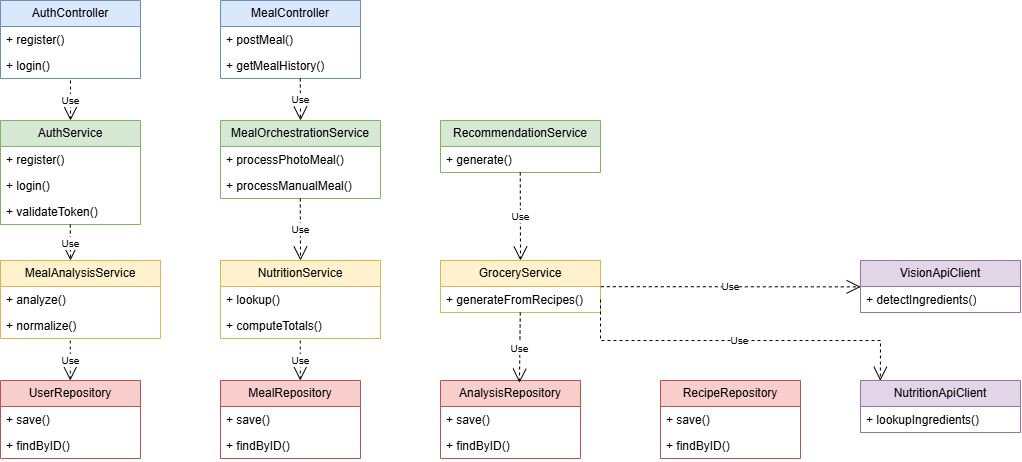

The diagram above was exported from draw.io. Its source (the exported page's mxGraphModel, read from the mxfile embedded in the PNG):
<mxGraphModel dx="1787" dy="943" grid="1" gridSize="10" guides="1" tooltips="1" connect="1" arrows="1" fold="1" page="1" pageScale="1" pageWidth="1100" pageHeight="500" math="0" shadow="0">
  <root>
    <mxCell id="0" />
    <mxCell id="1" parent="0" />
    <mxCell id="2KMLuO3Qjkq6TZdkHaz5-1" parent="1" style="swimlane;fontStyle=0;childLayout=stackLayout;horizontal=1;startSize=26;fillColor=#dae8fc;horizontalStack=0;resizeParent=1;resizeParentMax=0;resizeLast=0;collapsible=1;marginBottom=0;whiteSpace=wrap;html=1;strokeColor=#6c8ebf;" value="AuthController" vertex="1">
      <mxGeometry height="78" width="140" x="40" y="21" as="geometry" />
    </mxCell>
    <mxCell id="2KMLuO3Qjkq6TZdkHaz5-2" parent="2KMLuO3Qjkq6TZdkHaz5-1" style="text;strokeColor=none;fillColor=none;align=left;verticalAlign=top;spacingLeft=4;spacingRight=4;overflow=hidden;rotatable=0;points=[[0,0.5],[1,0.5]];portConstraint=eastwest;whiteSpace=wrap;html=1;" value="+ register()" vertex="1">
      <mxGeometry height="26" width="140" y="26" as="geometry" />
    </mxCell>
    <mxCell id="2KMLuO3Qjkq6TZdkHaz5-3" parent="2KMLuO3Qjkq6TZdkHaz5-1" style="text;strokeColor=none;fillColor=none;align=left;verticalAlign=top;spacingLeft=4;spacingRight=4;overflow=hidden;rotatable=0;points=[[0,0.5],[1,0.5]];portConstraint=eastwest;whiteSpace=wrap;html=1;" value="+ login()" vertex="1">
      <mxGeometry height="26" width="140" y="52" as="geometry" />
    </mxCell>
    <mxCell id="2KMLuO3Qjkq6TZdkHaz5-5" parent="1" style="swimlane;fontStyle=0;childLayout=stackLayout;horizontal=1;startSize=26;fillColor=#d5e8d4;horizontalStack=0;resizeParent=1;resizeParentMax=0;resizeLast=0;collapsible=1;marginBottom=0;whiteSpace=wrap;html=1;strokeColor=#82b366;" value="AuthService" vertex="1">
      <mxGeometry height="104" width="140" x="40" y="141" as="geometry" />
    </mxCell>
    <mxCell id="2KMLuO3Qjkq6TZdkHaz5-6" parent="2KMLuO3Qjkq6TZdkHaz5-5" style="text;strokeColor=none;fillColor=none;align=left;verticalAlign=top;spacingLeft=4;spacingRight=4;overflow=hidden;rotatable=0;points=[[0,0.5],[1,0.5]];portConstraint=eastwest;whiteSpace=wrap;html=1;" value="+ register()" vertex="1">
      <mxGeometry height="26" width="140" y="26" as="geometry" />
    </mxCell>
    <mxCell id="2KMLuO3Qjkq6TZdkHaz5-8" parent="2KMLuO3Qjkq6TZdkHaz5-5" style="text;strokeColor=none;fillColor=none;align=left;verticalAlign=top;spacingLeft=4;spacingRight=4;overflow=hidden;rotatable=0;points=[[0,0.5],[1,0.5]];portConstraint=eastwest;whiteSpace=wrap;html=1;" value="+ login()" vertex="1">
      <mxGeometry height="26" width="140" y="52" as="geometry" />
    </mxCell>
    <mxCell id="2KMLuO3Qjkq6TZdkHaz5-7" parent="2KMLuO3Qjkq6TZdkHaz5-5" style="text;strokeColor=none;fillColor=none;align=left;verticalAlign=top;spacingLeft=4;spacingRight=4;overflow=hidden;rotatable=0;points=[[0,0.5],[1,0.5]];portConstraint=eastwest;whiteSpace=wrap;html=1;" value="+ validateToken()" vertex="1">
      <mxGeometry height="26" width="140" y="78" as="geometry" />
    </mxCell>
    <mxCell id="2KMLuO3Qjkq6TZdkHaz5-9" parent="1" style="swimlane;fontStyle=0;childLayout=stackLayout;horizontal=1;startSize=26;fillColor=#fff2cc;horizontalStack=0;resizeParent=1;resizeParentMax=0;resizeLast=0;collapsible=1;marginBottom=0;whiteSpace=wrap;html=1;strokeColor=#d6b656;" value="MealAnalysisService" vertex="1">
      <mxGeometry height="78" width="160" x="40" y="281" as="geometry" />
    </mxCell>
    <mxCell id="2KMLuO3Qjkq6TZdkHaz5-10" parent="2KMLuO3Qjkq6TZdkHaz5-9" style="text;strokeColor=none;fillColor=none;align=left;verticalAlign=top;spacingLeft=4;spacingRight=4;overflow=hidden;rotatable=0;points=[[0,0.5],[1,0.5]];portConstraint=eastwest;whiteSpace=wrap;html=1;" value="+ analyze()" vertex="1">
      <mxGeometry height="26" width="160" y="26" as="geometry" />
    </mxCell>
    <mxCell id="2KMLuO3Qjkq6TZdkHaz5-11" parent="2KMLuO3Qjkq6TZdkHaz5-9" style="text;strokeColor=none;fillColor=none;align=left;verticalAlign=top;spacingLeft=4;spacingRight=4;overflow=hidden;rotatable=0;points=[[0,0.5],[1,0.5]];portConstraint=eastwest;whiteSpace=wrap;html=1;" value="+ normalize()" vertex="1">
      <mxGeometry height="26" width="160" y="52" as="geometry" />
    </mxCell>
    <mxCell id="2KMLuO3Qjkq6TZdkHaz5-12" parent="1" style="swimlane;fontStyle=0;childLayout=stackLayout;horizontal=1;startSize=26;fillColor=#f8cecc;horizontalStack=0;resizeParent=1;resizeParentMax=0;resizeLast=0;collapsible=1;marginBottom=0;whiteSpace=wrap;html=1;strokeColor=#b85450;" value="UserRepository" vertex="1">
      <mxGeometry height="78" width="140" x="40" y="401" as="geometry" />
    </mxCell>
    <mxCell id="2KMLuO3Qjkq6TZdkHaz5-13" parent="2KMLuO3Qjkq6TZdkHaz5-12" style="text;strokeColor=none;fillColor=none;align=left;verticalAlign=top;spacingLeft=4;spacingRight=4;overflow=hidden;rotatable=0;points=[[0,0.5],[1,0.5]];portConstraint=eastwest;whiteSpace=wrap;html=1;" value="+ save()" vertex="1">
      <mxGeometry height="26" width="140" y="26" as="geometry" />
    </mxCell>
    <mxCell id="2KMLuO3Qjkq6TZdkHaz5-14" parent="2KMLuO3Qjkq6TZdkHaz5-12" style="text;strokeColor=none;fillColor=none;align=left;verticalAlign=top;spacingLeft=4;spacingRight=4;overflow=hidden;rotatable=0;points=[[0,0.5],[1,0.5]];portConstraint=eastwest;whiteSpace=wrap;html=1;" value="+ findByID()" vertex="1">
      <mxGeometry height="26" width="140" y="52" as="geometry" />
    </mxCell>
    <mxCell id="2KMLuO3Qjkq6TZdkHaz5-15" parent="1" style="swimlane;fontStyle=0;childLayout=stackLayout;horizontal=1;startSize=26;fillColor=#dae8fc;horizontalStack=0;resizeParent=1;resizeParentMax=0;resizeLast=0;collapsible=1;marginBottom=0;whiteSpace=wrap;html=1;strokeColor=#6c8ebf;" value="MealController" vertex="1">
      <mxGeometry height="78" width="140" x="260" y="21" as="geometry" />
    </mxCell>
    <mxCell id="2KMLuO3Qjkq6TZdkHaz5-16" parent="2KMLuO3Qjkq6TZdkHaz5-15" style="text;strokeColor=none;fillColor=none;align=left;verticalAlign=top;spacingLeft=4;spacingRight=4;overflow=hidden;rotatable=0;points=[[0,0.5],[1,0.5]];portConstraint=eastwest;whiteSpace=wrap;html=1;" value="+ postMeal()" vertex="1">
      <mxGeometry height="26" width="140" y="26" as="geometry" />
    </mxCell>
    <mxCell id="2KMLuO3Qjkq6TZdkHaz5-17" parent="2KMLuO3Qjkq6TZdkHaz5-15" style="text;strokeColor=none;fillColor=none;align=left;verticalAlign=top;spacingLeft=4;spacingRight=4;overflow=hidden;rotatable=0;points=[[0,0.5],[1,0.5]];portConstraint=eastwest;whiteSpace=wrap;html=1;" value="+ getMealHistory()" vertex="1">
      <mxGeometry height="26" width="140" y="52" as="geometry" />
    </mxCell>
    <mxCell id="2KMLuO3Qjkq6TZdkHaz5-18" parent="1" style="swimlane;fontStyle=0;childLayout=stackLayout;horizontal=1;startSize=26;fillColor=#d5e8d4;horizontalStack=0;resizeParent=1;resizeParentMax=0;resizeLast=0;collapsible=1;marginBottom=0;whiteSpace=wrap;html=1;strokeColor=#82b366;" value="MealOrchestrationService" vertex="1">
      <mxGeometry height="78" width="160" x="260" y="141" as="geometry" />
    </mxCell>
    <mxCell id="2KMLuO3Qjkq6TZdkHaz5-19" parent="2KMLuO3Qjkq6TZdkHaz5-18" style="text;strokeColor=none;fillColor=none;align=left;verticalAlign=top;spacingLeft=4;spacingRight=4;overflow=hidden;rotatable=0;points=[[0,0.5],[1,0.5]];portConstraint=eastwest;whiteSpace=wrap;html=1;" value="+ processPhotoMeal()" vertex="1">
      <mxGeometry height="26" width="160" y="26" as="geometry" />
    </mxCell>
    <mxCell id="2KMLuO3Qjkq6TZdkHaz5-20" parent="2KMLuO3Qjkq6TZdkHaz5-18" style="text;strokeColor=none;fillColor=none;align=left;verticalAlign=top;spacingLeft=4;spacingRight=4;overflow=hidden;rotatable=0;points=[[0,0.5],[1,0.5]];portConstraint=eastwest;whiteSpace=wrap;html=1;" value="+ processManualMeal()" vertex="1">
      <mxGeometry height="26" width="160" y="52" as="geometry" />
    </mxCell>
    <mxCell id="2KMLuO3Qjkq6TZdkHaz5-21" parent="1" style="swimlane;fontStyle=0;childLayout=stackLayout;horizontal=1;startSize=26;fillColor=#fff2cc;horizontalStack=0;resizeParent=1;resizeParentMax=0;resizeLast=0;collapsible=1;marginBottom=0;whiteSpace=wrap;html=1;strokeColor=#d6b656;" value="NutritionService" vertex="1">
      <mxGeometry height="78" width="160" x="260" y="281" as="geometry" />
    </mxCell>
    <mxCell id="2KMLuO3Qjkq6TZdkHaz5-22" parent="2KMLuO3Qjkq6TZdkHaz5-21" style="text;strokeColor=none;fillColor=none;align=left;verticalAlign=top;spacingLeft=4;spacingRight=4;overflow=hidden;rotatable=0;points=[[0,0.5],[1,0.5]];portConstraint=eastwest;whiteSpace=wrap;html=1;" value="+ lookup()" vertex="1">
      <mxGeometry height="26" width="160" y="26" as="geometry" />
    </mxCell>
    <mxCell id="2KMLuO3Qjkq6TZdkHaz5-23" parent="2KMLuO3Qjkq6TZdkHaz5-21" style="text;strokeColor=none;fillColor=none;align=left;verticalAlign=top;spacingLeft=4;spacingRight=4;overflow=hidden;rotatable=0;points=[[0,0.5],[1,0.5]];portConstraint=eastwest;whiteSpace=wrap;html=1;" value="+ computeTotals()" vertex="1">
      <mxGeometry height="26" width="160" y="52" as="geometry" />
    </mxCell>
    <mxCell id="2KMLuO3Qjkq6TZdkHaz5-24" parent="1" style="swimlane;fontStyle=0;childLayout=stackLayout;horizontal=1;startSize=26;fillColor=#f8cecc;horizontalStack=0;resizeParent=1;resizeParentMax=0;resizeLast=0;collapsible=1;marginBottom=0;whiteSpace=wrap;html=1;strokeColor=#b85450;" value="MealRepository" vertex="1">
      <mxGeometry height="78" width="140" x="260" y="401" as="geometry" />
    </mxCell>
    <mxCell id="2KMLuO3Qjkq6TZdkHaz5-25" parent="2KMLuO3Qjkq6TZdkHaz5-24" style="text;strokeColor=none;fillColor=none;align=left;verticalAlign=top;spacingLeft=4;spacingRight=4;overflow=hidden;rotatable=0;points=[[0,0.5],[1,0.5]];portConstraint=eastwest;whiteSpace=wrap;html=1;" value="+ save()" vertex="1">
      <mxGeometry height="26" width="140" y="26" as="geometry" />
    </mxCell>
    <mxCell id="2KMLuO3Qjkq6TZdkHaz5-26" parent="2KMLuO3Qjkq6TZdkHaz5-24" style="text;strokeColor=none;fillColor=none;align=left;verticalAlign=top;spacingLeft=4;spacingRight=4;overflow=hidden;rotatable=0;points=[[0,0.5],[1,0.5]];portConstraint=eastwest;whiteSpace=wrap;html=1;" value="+ findByID()" vertex="1">
      <mxGeometry height="26" width="140" y="52" as="geometry" />
    </mxCell>
    <mxCell id="2KMLuO3Qjkq6TZdkHaz5-27" parent="1" style="swimlane;fontStyle=0;childLayout=stackLayout;horizontal=1;startSize=26;fillColor=#d5e8d4;horizontalStack=0;resizeParent=1;resizeParentMax=0;resizeLast=0;collapsible=1;marginBottom=0;whiteSpace=wrap;html=1;strokeColor=#82b366;" value="RecommendationService" vertex="1">
      <mxGeometry height="52" width="160" x="480" y="141" as="geometry" />
    </mxCell>
    <mxCell id="2KMLuO3Qjkq6TZdkHaz5-28" parent="2KMLuO3Qjkq6TZdkHaz5-27" style="text;strokeColor=none;fillColor=none;align=left;verticalAlign=top;spacingLeft=4;spacingRight=4;overflow=hidden;rotatable=0;points=[[0,0.5],[1,0.5]];portConstraint=eastwest;whiteSpace=wrap;html=1;" value="+ generate()" vertex="1">
      <mxGeometry height="26" width="160" y="26" as="geometry" />
    </mxCell>
    <mxCell id="2KMLuO3Qjkq6TZdkHaz5-30" parent="1" style="swimlane;fontStyle=0;childLayout=stackLayout;horizontal=1;startSize=26;fillColor=#fff2cc;horizontalStack=0;resizeParent=1;resizeParentMax=0;resizeLast=0;collapsible=1;marginBottom=0;whiteSpace=wrap;html=1;strokeColor=#d6b656;" value="GroceryService" vertex="1">
      <mxGeometry height="52" width="160" x="480" y="281" as="geometry" />
    </mxCell>
    <mxCell id="2KMLuO3Qjkq6TZdkHaz5-31" parent="2KMLuO3Qjkq6TZdkHaz5-30" style="text;strokeColor=none;fillColor=none;align=left;verticalAlign=top;spacingLeft=4;spacingRight=4;overflow=hidden;rotatable=0;points=[[0,0.5],[1,0.5]];portConstraint=eastwest;whiteSpace=wrap;html=1;" value="+ generateFromRecipes()" vertex="1">
      <mxGeometry height="26" width="160" y="26" as="geometry" />
    </mxCell>
    <mxCell id="2KMLuO3Qjkq6TZdkHaz5-32" parent="1" style="swimlane;fontStyle=0;childLayout=stackLayout;horizontal=1;startSize=26;fillColor=#f8cecc;horizontalStack=0;resizeParent=1;resizeParentMax=0;resizeLast=0;collapsible=1;marginBottom=0;whiteSpace=wrap;html=1;strokeColor=#b85450;" value="AnalysisRepository" vertex="1">
      <mxGeometry height="78" width="140" x="480" y="401" as="geometry" />
    </mxCell>
    <mxCell id="2KMLuO3Qjkq6TZdkHaz5-33" parent="2KMLuO3Qjkq6TZdkHaz5-32" style="text;strokeColor=none;fillColor=none;align=left;verticalAlign=top;spacingLeft=4;spacingRight=4;overflow=hidden;rotatable=0;points=[[0,0.5],[1,0.5]];portConstraint=eastwest;whiteSpace=wrap;html=1;" value="+ save()" vertex="1">
      <mxGeometry height="26" width="140" y="26" as="geometry" />
    </mxCell>
    <mxCell id="2KMLuO3Qjkq6TZdkHaz5-34" parent="2KMLuO3Qjkq6TZdkHaz5-32" style="text;strokeColor=none;fillColor=none;align=left;verticalAlign=top;spacingLeft=4;spacingRight=4;overflow=hidden;rotatable=0;points=[[0,0.5],[1,0.5]];portConstraint=eastwest;whiteSpace=wrap;html=1;" value="+ findByID()" vertex="1">
      <mxGeometry height="26" width="140" y="52" as="geometry" />
    </mxCell>
    <mxCell id="2KMLuO3Qjkq6TZdkHaz5-37" parent="1" style="swimlane;fontStyle=0;childLayout=stackLayout;horizontal=1;startSize=26;fillColor=#f8cecc;horizontalStack=0;resizeParent=1;resizeParentMax=0;resizeLast=0;collapsible=1;marginBottom=0;whiteSpace=wrap;html=1;strokeColor=#b85450;" value="RecipeRepository" vertex="1">
      <mxGeometry height="78" width="140" x="700" y="401" as="geometry" />
    </mxCell>
    <mxCell id="2KMLuO3Qjkq6TZdkHaz5-38" parent="2KMLuO3Qjkq6TZdkHaz5-37" style="text;strokeColor=none;fillColor=none;align=left;verticalAlign=top;spacingLeft=4;spacingRight=4;overflow=hidden;rotatable=0;points=[[0,0.5],[1,0.5]];portConstraint=eastwest;whiteSpace=wrap;html=1;" value="+ save()" vertex="1">
      <mxGeometry height="26" width="140" y="26" as="geometry" />
    </mxCell>
    <mxCell id="2KMLuO3Qjkq6TZdkHaz5-39" parent="2KMLuO3Qjkq6TZdkHaz5-37" style="text;strokeColor=none;fillColor=none;align=left;verticalAlign=top;spacingLeft=4;spacingRight=4;overflow=hidden;rotatable=0;points=[[0,0.5],[1,0.5]];portConstraint=eastwest;whiteSpace=wrap;html=1;" value="+ findByID()" vertex="1">
      <mxGeometry height="26" width="140" y="52" as="geometry" />
    </mxCell>
    <mxCell id="2KMLuO3Qjkq6TZdkHaz5-40" parent="1" style="swimlane;fontStyle=0;childLayout=stackLayout;horizontal=1;startSize=26;fillColor=#e1d5e7;horizontalStack=0;resizeParent=1;resizeParentMax=0;resizeLast=0;collapsible=1;marginBottom=0;whiteSpace=wrap;html=1;strokeColor=#9673a6;" value="VisionApiClient" vertex="1">
      <mxGeometry height="52" width="160" x="900" y="281" as="geometry" />
    </mxCell>
    <mxCell id="2KMLuO3Qjkq6TZdkHaz5-41" parent="2KMLuO3Qjkq6TZdkHaz5-40" style="text;strokeColor=none;fillColor=none;align=left;verticalAlign=top;spacingLeft=4;spacingRight=4;overflow=hidden;rotatable=0;points=[[0,0.5],[1,0.5]];portConstraint=eastwest;whiteSpace=wrap;html=1;" value="+ detectIngredients()" vertex="1">
      <mxGeometry height="26" width="160" y="26" as="geometry" />
    </mxCell>
    <mxCell id="2KMLuO3Qjkq6TZdkHaz5-42" parent="1" style="swimlane;fontStyle=0;childLayout=stackLayout;horizontal=1;startSize=26;fillColor=#e1d5e7;horizontalStack=0;resizeParent=1;resizeParentMax=0;resizeLast=0;collapsible=1;marginBottom=0;whiteSpace=wrap;html=1;strokeColor=#9673a6;" value="NutritionApiClient" vertex="1">
      <mxGeometry height="52" width="160" x="900" y="401" as="geometry" />
    </mxCell>
    <mxCell id="2KMLuO3Qjkq6TZdkHaz5-43" parent="2KMLuO3Qjkq6TZdkHaz5-42" style="text;strokeColor=none;fillColor=none;align=left;verticalAlign=top;spacingLeft=4;spacingRight=4;overflow=hidden;rotatable=0;points=[[0,0.5],[1,0.5]];portConstraint=eastwest;whiteSpace=wrap;html=1;" value="+ lookupIngredients()" vertex="1">
      <mxGeometry height="26" width="160" y="26" as="geometry" />
    </mxCell>
    <mxCell id="2KMLuO3Qjkq6TZdkHaz5-44" edge="1" parent="1" source="2KMLuO3Qjkq6TZdkHaz5-3" style="endArrow=open;endSize=12;dashed=1;html=1;rounded=0;exitX=0.5;exitY=1.077;exitDx=0;exitDy=0;exitPerimeter=0;entryX=0.5;entryY=0;entryDx=0;entryDy=0;" target="2KMLuO3Qjkq6TZdkHaz5-5" value="&lt;font style=&quot;font-size: 10px;&quot;&gt;Use&lt;/font&gt;">
      <mxGeometry relative="1" width="160" as="geometry">
        <mxPoint x="390" y="251" as="sourcePoint" />
        <mxPoint x="550" y="251" as="targetPoint" />
      </mxGeometry>
    </mxCell>
    <mxCell id="2KMLuO3Qjkq6TZdkHaz5-45" edge="1" parent="1" style="endArrow=open;endSize=12;dashed=1;html=1;rounded=0;exitX=0.5;exitY=1.077;exitDx=0;exitDy=0;exitPerimeter=0;" value="&lt;font style=&quot;font-size: 10px;&quot;&gt;Use&lt;/font&gt;">
      <mxGeometry relative="1" width="160" as="geometry">
        <mxPoint x="109.76" y="245" as="sourcePoint" />
        <mxPoint x="110" y="281" as="targetPoint" />
      </mxGeometry>
    </mxCell>
    <mxCell id="2KMLuO3Qjkq6TZdkHaz5-46" edge="1" parent="1" style="endArrow=open;endSize=12;dashed=1;html=1;rounded=0;exitX=0.5;exitY=1.077;exitDx=0;exitDy=0;exitPerimeter=0;entryX=0.5;entryY=0;entryDx=0;entryDy=0;" value="&lt;font style=&quot;font-size: 10px;&quot;&gt;Use&lt;/font&gt;">
      <mxGeometry relative="1" width="160" as="geometry">
        <mxPoint x="109.76" y="361" as="sourcePoint" />
        <mxPoint x="109.76" y="401" as="targetPoint" />
      </mxGeometry>
    </mxCell>
    <mxCell id="2KMLuO3Qjkq6TZdkHaz5-47" edge="1" parent="1" style="endArrow=open;endSize=12;dashed=1;html=1;rounded=0;exitX=0.5;exitY=1.077;exitDx=0;exitDy=0;exitPerimeter=0;entryX=0.5;entryY=0;entryDx=0;entryDy=0;" value="&lt;font style=&quot;font-size: 10px;&quot;&gt;Use&lt;/font&gt;">
      <mxGeometry relative="1" width="160" as="geometry">
        <mxPoint x="339.76" y="361" as="sourcePoint" />
        <mxPoint x="339.76" y="401" as="targetPoint" />
      </mxGeometry>
    </mxCell>
    <mxCell id="2KMLuO3Qjkq6TZdkHaz5-48" edge="1" parent="1" style="endArrow=open;endSize=12;dashed=1;html=1;rounded=0;exitX=0.5;exitY=1.077;exitDx=0;exitDy=0;exitPerimeter=0;entryX=0.5;entryY=0;entryDx=0;entryDy=0;" target="2KMLuO3Qjkq6TZdkHaz5-21" value="&lt;font style=&quot;font-size: 10px;&quot;&gt;Use&lt;/font&gt;">
      <mxGeometry relative="1" width="160" as="geometry">
        <mxPoint x="339.76" y="219" as="sourcePoint" />
        <mxPoint x="339.76" y="259" as="targetPoint" />
      </mxGeometry>
    </mxCell>
    <mxCell id="2KMLuO3Qjkq6TZdkHaz5-49" edge="1" parent="1" style="endArrow=open;endSize=12;dashed=1;html=1;rounded=0;exitX=0.5;exitY=1.077;exitDx=0;exitDy=0;exitPerimeter=0;entryX=0.5;entryY=0;entryDx=0;entryDy=0;" target="2KMLuO3Qjkq6TZdkHaz5-18" value="&lt;font style=&quot;font-size: 10px;&quot;&gt;Use&lt;/font&gt;">
      <mxGeometry relative="1" width="160" as="geometry">
        <mxPoint x="339.76" y="99" as="sourcePoint" />
        <mxPoint x="339.76" y="139" as="targetPoint" />
      </mxGeometry>
    </mxCell>
    <mxCell id="2KMLuO3Qjkq6TZdkHaz5-50" edge="1" parent="1" style="endArrow=open;endSize=12;dashed=1;html=1;rounded=0;exitX=0.5;exitY=1.077;exitDx=0;exitDy=0;exitPerimeter=0;entryX=0.5;entryY=0;entryDx=0;entryDy=0;" target="2KMLuO3Qjkq6TZdkHaz5-30" value="&lt;font style=&quot;font-size: 10px;&quot;&gt;Use&lt;/font&gt;">
      <mxGeometry relative="1" width="160" as="geometry">
        <mxPoint x="559.76" y="193" as="sourcePoint" />
        <mxPoint x="560" y="255" as="targetPoint" />
      </mxGeometry>
    </mxCell>
    <mxCell id="2KMLuO3Qjkq6TZdkHaz5-51" edge="1" parent="1" style="endArrow=open;endSize=12;dashed=1;html=1;rounded=0;exitX=0.5;exitY=1.077;exitDx=0;exitDy=0;exitPerimeter=0;entryX=0.564;entryY=0.029;entryDx=0;entryDy=0;entryPerimeter=0;" target="2KMLuO3Qjkq6TZdkHaz5-32" value="&lt;font style=&quot;font-size: 10px;&quot;&gt;Use&lt;/font&gt;">
      <mxGeometry relative="1" width="160" as="geometry">
        <mxPoint x="559.76" y="333" as="sourcePoint" />
        <mxPoint x="560" y="395" as="targetPoint" />
      </mxGeometry>
    </mxCell>
    <mxCell id="2KMLuO3Qjkq6TZdkHaz5-52" edge="1" parent="1" source="2KMLuO3Qjkq6TZdkHaz5-31" style="endArrow=open;endSize=12;dashed=1;html=1;rounded=0;exitX=1.002;exitY=0.007;exitDx=0;exitDy=0;exitPerimeter=0;entryX=0.001;entryY=0.014;entryDx=0;entryDy=0;entryPerimeter=0;" target="2KMLuO3Qjkq6TZdkHaz5-41" value="&lt;font style=&quot;font-size: 10px;&quot;&gt;Use&lt;/font&gt;">
      <mxGeometry relative="1" width="160" as="geometry">
        <mxPoint x="690" y="341" as="sourcePoint" />
        <mxPoint x="699.2" y="307.62400000000014" as="targetPoint" />
      </mxGeometry>
    </mxCell>
    <mxCell id="2KMLuO3Qjkq6TZdkHaz5-53" edge="1" parent="1" source="2KMLuO3Qjkq6TZdkHaz5-31" style="endArrow=open;endSize=12;dashed=1;html=1;rounded=0;exitX=1;exitY=0.5;exitDx=0;exitDy=0;entryX=0.124;entryY=0.006;entryDx=0;entryDy=0;entryPerimeter=0;" target="2KMLuO3Qjkq6TZdkHaz5-42" value="&lt;font style=&quot;font-size: 10px;&quot;&gt;Use&lt;/font&gt;">
      <mxGeometry relative="1" width="160" as="geometry">
        <Array as="points">
          <mxPoint x="640" y="361" />
          <mxPoint x="920" y="361" />
        </Array>
        <mxPoint x="670" y="391" as="sourcePoint" />
        <mxPoint x="670.24" y="453" as="targetPoint" />
      </mxGeometry>
    </mxCell>
  </root>
</mxGraphModel>